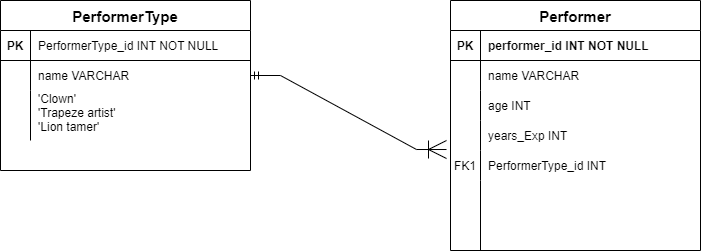

The diagram above was exported from draw.io. Its source (the exported page's mxGraphModel, read from the mxfile embedded in the PNG):
<mxGraphModel dx="1102" dy="614" grid="1" gridSize="10" guides="1" tooltips="1" connect="1" arrows="1" fold="1" page="1" pageScale="1" pageWidth="850" pageHeight="1100" math="0" shadow="0" extFonts="Permanent Marker^https://fonts.googleapis.com/css?family=Permanent+Marker">
  <root>
    <mxCell id="0" />
    <mxCell id="1" parent="0" />
    <mxCell id="C-vyLk0tnHw3VtMMgP7b-2" value="Performer" style="shape=table;startSize=30;container=1;collapsible=1;childLayout=tableLayout;fixedRows=1;rowLines=0;fontStyle=1;align=center;resizeLast=1;fontSize=15;" parent="1" vertex="1">
      <mxGeometry x="490" y="120" width="250" height="250" as="geometry" />
    </mxCell>
    <mxCell id="C-vyLk0tnHw3VtMMgP7b-3" value="" style="shape=partialRectangle;collapsible=0;dropTarget=0;pointerEvents=0;fillColor=none;points=[[0,0.5],[1,0.5]];portConstraint=eastwest;top=0;left=0;right=0;bottom=1;" parent="C-vyLk0tnHw3VtMMgP7b-2" vertex="1">
      <mxGeometry y="30" width="250" height="30" as="geometry" />
    </mxCell>
    <mxCell id="C-vyLk0tnHw3VtMMgP7b-4" value="PK" style="shape=partialRectangle;overflow=hidden;connectable=0;fillColor=none;top=0;left=0;bottom=0;right=0;fontStyle=1;" parent="C-vyLk0tnHw3VtMMgP7b-3" vertex="1">
      <mxGeometry width="30" height="30" as="geometry">
        <mxRectangle width="30" height="30" as="alternateBounds" />
      </mxGeometry>
    </mxCell>
    <mxCell id="C-vyLk0tnHw3VtMMgP7b-5" value="performer_id INT NOT NULL" style="shape=partialRectangle;overflow=hidden;connectable=0;fillColor=none;top=0;left=0;bottom=0;right=0;align=left;spacingLeft=6;fontStyle=1;" parent="C-vyLk0tnHw3VtMMgP7b-3" vertex="1">
      <mxGeometry x="30" width="220" height="30" as="geometry">
        <mxRectangle width="220" height="30" as="alternateBounds" />
      </mxGeometry>
    </mxCell>
    <mxCell id="C-vyLk0tnHw3VtMMgP7b-6" value="" style="shape=partialRectangle;collapsible=0;dropTarget=0;pointerEvents=0;fillColor=none;points=[[0,0.5],[1,0.5]];portConstraint=eastwest;top=0;left=0;right=0;bottom=0;" parent="C-vyLk0tnHw3VtMMgP7b-2" vertex="1">
      <mxGeometry y="60" width="250" height="30" as="geometry" />
    </mxCell>
    <mxCell id="C-vyLk0tnHw3VtMMgP7b-7" value="" style="shape=partialRectangle;overflow=hidden;connectable=0;fillColor=none;top=0;left=0;bottom=0;right=0;" parent="C-vyLk0tnHw3VtMMgP7b-6" vertex="1">
      <mxGeometry width="30" height="30" as="geometry">
        <mxRectangle width="30" height="30" as="alternateBounds" />
      </mxGeometry>
    </mxCell>
    <mxCell id="C-vyLk0tnHw3VtMMgP7b-8" value="name VARCHAR" style="shape=partialRectangle;overflow=hidden;connectable=0;fillColor=none;top=0;left=0;bottom=0;right=0;align=left;spacingLeft=6;" parent="C-vyLk0tnHw3VtMMgP7b-6" vertex="1">
      <mxGeometry x="30" width="220" height="30" as="geometry">
        <mxRectangle width="220" height="30" as="alternateBounds" />
      </mxGeometry>
    </mxCell>
    <mxCell id="C-vyLk0tnHw3VtMMgP7b-9" value="" style="shape=partialRectangle;collapsible=0;dropTarget=0;pointerEvents=0;fillColor=none;points=[[0,0.5],[1,0.5]];portConstraint=eastwest;top=0;left=0;right=0;bottom=0;" parent="C-vyLk0tnHw3VtMMgP7b-2" vertex="1">
      <mxGeometry y="90" width="250" height="30" as="geometry" />
    </mxCell>
    <mxCell id="C-vyLk0tnHw3VtMMgP7b-10" value="" style="shape=partialRectangle;overflow=hidden;connectable=0;fillColor=none;top=0;left=0;bottom=0;right=0;" parent="C-vyLk0tnHw3VtMMgP7b-9" vertex="1">
      <mxGeometry width="30" height="30" as="geometry">
        <mxRectangle width="30" height="30" as="alternateBounds" />
      </mxGeometry>
    </mxCell>
    <mxCell id="C-vyLk0tnHw3VtMMgP7b-11" value="age INT" style="shape=partialRectangle;overflow=hidden;connectable=0;fillColor=none;top=0;left=0;bottom=0;right=0;align=left;spacingLeft=6;" parent="C-vyLk0tnHw3VtMMgP7b-9" vertex="1">
      <mxGeometry x="30" width="220" height="30" as="geometry">
        <mxRectangle width="220" height="30" as="alternateBounds" />
      </mxGeometry>
    </mxCell>
    <mxCell id="NifWhAV_5zj1Ks56uEv6-12" value="" style="shape=partialRectangle;collapsible=0;dropTarget=0;pointerEvents=0;fillColor=none;points=[[0,0.5],[1,0.5]];portConstraint=eastwest;top=0;left=0;right=0;bottom=0;" vertex="1" parent="C-vyLk0tnHw3VtMMgP7b-2">
      <mxGeometry y="120" width="250" height="30" as="geometry" />
    </mxCell>
    <mxCell id="NifWhAV_5zj1Ks56uEv6-13" value="" style="shape=partialRectangle;overflow=hidden;connectable=0;fillColor=none;top=0;left=0;bottom=0;right=0;" vertex="1" parent="NifWhAV_5zj1Ks56uEv6-12">
      <mxGeometry width="30" height="30" as="geometry">
        <mxRectangle width="30" height="30" as="alternateBounds" />
      </mxGeometry>
    </mxCell>
    <mxCell id="NifWhAV_5zj1Ks56uEv6-14" value="years_Exp INT" style="shape=partialRectangle;overflow=hidden;connectable=0;fillColor=none;top=0;left=0;bottom=0;right=0;align=left;spacingLeft=6;" vertex="1" parent="NifWhAV_5zj1Ks56uEv6-12">
      <mxGeometry x="30" width="220" height="30" as="geometry">
        <mxRectangle width="220" height="30" as="alternateBounds" />
      </mxGeometry>
    </mxCell>
    <mxCell id="NifWhAV_5zj1Ks56uEv6-15" value="" style="shape=partialRectangle;collapsible=0;dropTarget=0;pointerEvents=0;fillColor=none;points=[[0,0.5],[1,0.5]];portConstraint=eastwest;top=0;left=0;right=0;bottom=0;" vertex="1" parent="C-vyLk0tnHw3VtMMgP7b-2">
      <mxGeometry y="150" width="250" height="30" as="geometry" />
    </mxCell>
    <mxCell id="NifWhAV_5zj1Ks56uEv6-16" value="FK1" style="shape=partialRectangle;overflow=hidden;connectable=0;fillColor=none;top=0;left=0;bottom=0;right=0;" vertex="1" parent="NifWhAV_5zj1Ks56uEv6-15">
      <mxGeometry width="30" height="30" as="geometry">
        <mxRectangle width="30" height="30" as="alternateBounds" />
      </mxGeometry>
    </mxCell>
    <mxCell id="NifWhAV_5zj1Ks56uEv6-17" value="PerformerType_id INT" style="shape=partialRectangle;overflow=hidden;connectable=0;fillColor=none;top=0;left=0;bottom=0;right=0;align=left;spacingLeft=6;" vertex="1" parent="NifWhAV_5zj1Ks56uEv6-15">
      <mxGeometry x="30" width="220" height="30" as="geometry">
        <mxRectangle width="220" height="30" as="alternateBounds" />
      </mxGeometry>
    </mxCell>
    <mxCell id="NifWhAV_5zj1Ks56uEv6-58" value="" style="shape=partialRectangle;collapsible=0;dropTarget=0;pointerEvents=0;fillColor=none;points=[[0,0.5],[1,0.5]];portConstraint=eastwest;top=0;left=0;right=0;bottom=0;" vertex="1" parent="C-vyLk0tnHw3VtMMgP7b-2">
      <mxGeometry y="180" width="250" height="70" as="geometry" />
    </mxCell>
    <mxCell id="NifWhAV_5zj1Ks56uEv6-59" value="" style="shape=partialRectangle;overflow=hidden;connectable=0;fillColor=none;top=0;left=0;bottom=0;right=0;" vertex="1" parent="NifWhAV_5zj1Ks56uEv6-58">
      <mxGeometry width="30" height="70" as="geometry">
        <mxRectangle width="30" height="70" as="alternateBounds" />
      </mxGeometry>
    </mxCell>
    <mxCell id="NifWhAV_5zj1Ks56uEv6-60" value="" style="shape=partialRectangle;overflow=hidden;connectable=0;fillColor=none;top=0;left=0;bottom=0;right=0;align=left;spacingLeft=6;" vertex="1" parent="NifWhAV_5zj1Ks56uEv6-58">
      <mxGeometry x="30" width="220" height="70" as="geometry">
        <mxRectangle width="220" height="70" as="alternateBounds" />
      </mxGeometry>
    </mxCell>
    <mxCell id="C-vyLk0tnHw3VtMMgP7b-23" value="PerformerType" style="shape=table;startSize=30;container=1;collapsible=1;childLayout=tableLayout;fixedRows=1;rowLines=0;fontStyle=1;align=center;resizeLast=1;fontSize=15;" parent="1" vertex="1">
      <mxGeometry x="40" y="120" width="250" height="170" as="geometry" />
    </mxCell>
    <mxCell id="C-vyLk0tnHw3VtMMgP7b-24" value="" style="shape=partialRectangle;collapsible=0;dropTarget=0;pointerEvents=0;fillColor=none;points=[[0,0.5],[1,0.5]];portConstraint=eastwest;top=0;left=0;right=0;bottom=1;" parent="C-vyLk0tnHw3VtMMgP7b-23" vertex="1">
      <mxGeometry y="30" width="250" height="30" as="geometry" />
    </mxCell>
    <mxCell id="C-vyLk0tnHw3VtMMgP7b-25" value="PK" style="shape=partialRectangle;overflow=hidden;connectable=0;fillColor=none;top=0;left=0;bottom=0;right=0;fontStyle=1;" parent="C-vyLk0tnHw3VtMMgP7b-24" vertex="1">
      <mxGeometry width="30" height="30" as="geometry">
        <mxRectangle width="30" height="30" as="alternateBounds" />
      </mxGeometry>
    </mxCell>
    <mxCell id="C-vyLk0tnHw3VtMMgP7b-26" value="PerformerType_id INT NOT NULL" style="shape=partialRectangle;overflow=hidden;connectable=0;fillColor=none;top=0;left=0;bottom=0;right=0;align=left;spacingLeft=6;fontStyle=0;" parent="C-vyLk0tnHw3VtMMgP7b-24" vertex="1">
      <mxGeometry x="30" width="220" height="30" as="geometry">
        <mxRectangle width="220" height="30" as="alternateBounds" />
      </mxGeometry>
    </mxCell>
    <mxCell id="C-vyLk0tnHw3VtMMgP7b-27" value="" style="shape=partialRectangle;collapsible=0;dropTarget=0;pointerEvents=0;fillColor=none;points=[[0,0.5],[1,0.5]];portConstraint=eastwest;top=0;left=0;right=0;bottom=0;" parent="C-vyLk0tnHw3VtMMgP7b-23" vertex="1">
      <mxGeometry y="60" width="250" height="30" as="geometry" />
    </mxCell>
    <mxCell id="C-vyLk0tnHw3VtMMgP7b-28" value="" style="shape=partialRectangle;overflow=hidden;connectable=0;fillColor=none;top=0;left=0;bottom=0;right=0;" parent="C-vyLk0tnHw3VtMMgP7b-27" vertex="1">
      <mxGeometry width="30" height="30" as="geometry">
        <mxRectangle width="30" height="30" as="alternateBounds" />
      </mxGeometry>
    </mxCell>
    <mxCell id="C-vyLk0tnHw3VtMMgP7b-29" value="name VARCHAR" style="shape=partialRectangle;overflow=hidden;connectable=0;fillColor=none;top=0;left=0;bottom=0;right=0;align=left;spacingLeft=6;" parent="C-vyLk0tnHw3VtMMgP7b-27" vertex="1">
      <mxGeometry x="30" width="220" height="30" as="geometry">
        <mxRectangle width="220" height="30" as="alternateBounds" />
      </mxGeometry>
    </mxCell>
    <mxCell id="NifWhAV_5zj1Ks56uEv6-8" value="" style="shape=partialRectangle;collapsible=0;dropTarget=0;pointerEvents=0;fillColor=none;points=[[0,0.5],[1,0.5]];portConstraint=eastwest;top=0;left=0;right=0;bottom=0;" vertex="1" parent="C-vyLk0tnHw3VtMMgP7b-23">
      <mxGeometry y="90" width="250" height="50" as="geometry" />
    </mxCell>
    <mxCell id="NifWhAV_5zj1Ks56uEv6-9" value="" style="shape=partialRectangle;overflow=hidden;connectable=0;fillColor=none;top=0;left=0;bottom=0;right=0;" vertex="1" parent="NifWhAV_5zj1Ks56uEv6-8">
      <mxGeometry width="30" height="50" as="geometry">
        <mxRectangle width="30" height="50" as="alternateBounds" />
      </mxGeometry>
    </mxCell>
    <mxCell id="NifWhAV_5zj1Ks56uEv6-10" value="'Clown'&#10;'Trapeze artist'&#10;'Lion tamer'&#10;" style="shape=partialRectangle;overflow=hidden;connectable=0;fillColor=none;top=0;left=0;bottom=0;right=0;align=left;spacingLeft=6;" vertex="1" parent="NifWhAV_5zj1Ks56uEv6-8">
      <mxGeometry x="30" width="220" height="50" as="geometry">
        <mxRectangle width="220" height="50" as="alternateBounds" />
      </mxGeometry>
    </mxCell>
    <mxCell id="NifWhAV_5zj1Ks56uEv6-93" value="" style="edgeStyle=entityRelationEdgeStyle;fontSize=18;html=1;endArrow=ERoneToMany;startArrow=ERmandOne;rounded=0;entryX=-0.016;entryY=-0.033;entryDx=0;entryDy=0;entryPerimeter=0;exitX=1;exitY=0.5;exitDx=0;exitDy=0;endSize=16;" edge="1" parent="1" source="C-vyLk0tnHw3VtMMgP7b-27" target="NifWhAV_5zj1Ks56uEv6-15">
      <mxGeometry width="100" height="100" relative="1" as="geometry">
        <mxPoint x="100" y="430" as="sourcePoint" />
        <mxPoint x="320" y="260" as="targetPoint" />
      </mxGeometry>
    </mxCell>
  </root>
</mxGraphModel>